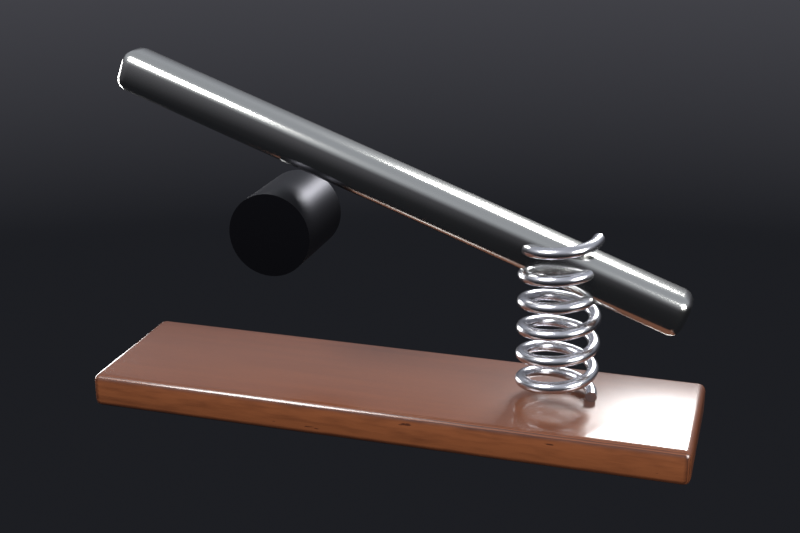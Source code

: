 # Source: modulation-levers.blend  (saved by Blender 5.2.45; exported with 4.5.12 LTS)
import bpy
from mathutils import Matrix  # noqa: F401  (used for matrix-valued properties, if any)

bpy.ops.wm.read_factory_settings(use_empty=True)
scene = bpy.context.scene
scene.name = 'modulation: Levers'

# ---- materials (node trees are filled in below, after node groups)
mat_nickel = bpy.data.materials.new('nickel')
mat_dark = bpy.data.materials.new('dark')
mat_string = bpy.data.materials.new('string')
mat_darkwood = bpy.data.materials.new('darkwood')

# ---- material node trees
mat_nickel.use_nodes = True; mat_nickel.node_tree.nodes.clear()
_N = mat_nickel.node_tree.nodes; _L = mat_nickel.node_tree.links
n0 = _N.new('ShaderNodeBsdfPrincipled'); n0.name = 'Principled BSDF'; n0.location = (-200, 100)
n0.inputs[0].default_value = (0.6038, 0.6038, 0.5705, 1.0)
n0.inputs[1].default_value = 1.0
n0.inputs[2].default_value = 0.18
n0.inputs[10].default_value = 0.005
n1 = _N.new('ShaderNodeOutputMaterial'); n1.name = 'Material Output'; n1.location = (200, 100)
_L.new(n0.outputs[0], n1.inputs[0])
n1.is_active_output = True
mat_dark.use_nodes = True; mat_dark.node_tree.nodes.clear()
_N = mat_dark.node_tree.nodes; _L = mat_dark.node_tree.links
n0 = _N.new('ShaderNodeBsdfPrincipled'); n0.name = 'Principled BSDF'; n0.location = (-200, 100)
n0.inputs[0].default_value = (0.01961, 0.01961, 0.02452, 1.0)
n0.inputs[1].default_value = 1.0
n0.inputs[2].default_value = 0.4
n0.inputs[10].default_value = 0.005
n1 = _N.new('ShaderNodeOutputMaterial'); n1.name = 'Material Output'; n1.location = (200, 100)
_L.new(n0.outputs[0], n1.inputs[0])
n1.is_active_output = True
mat_string.use_nodes = True; mat_string.node_tree.nodes.clear()
_N = mat_string.node_tree.nodes; _L = mat_string.node_tree.links
n0 = _N.new('ShaderNodeBsdfPrincipled'); n0.name = 'Principled BSDF'; n0.location = (-200, 100)
n0.inputs[0].default_value = (0.6038, 0.6038, 0.6383, 1.0)
n0.inputs[1].default_value = 1.0
n0.inputs[2].default_value = 0.25
n0.inputs[10].default_value = 0.005
n1 = _N.new('ShaderNodeOutputMaterial'); n1.name = 'Material Output'; n1.location = (200, 100)
_L.new(n0.outputs[0], n1.inputs[0])
n1.is_active_output = True
mat_darkwood.use_nodes = True; mat_darkwood.node_tree.nodes.clear()
_N = mat_darkwood.node_tree.nodes; _L = mat_darkwood.node_tree.links
n0 = _N.new('ShaderNodeBsdfPrincipled'); n0.name = 'Principled BSDF'; n0.location = (-200, 100)
n0.inputs[2].default_value = 0.3
n0.inputs[10].default_value = 0.005
n0.inputs[19].default_value = 0.5
n0.inputs[20].default_value = 0.08
n1 = _N.new('ShaderNodeOutputMaterial'); n1.name = 'Material Output'; n1.location = (200, 100)
n2 = _N.new('ShaderNodeTexCoord'); n2.name = 'Texture Coordinate'; n2.location = (0, 0)
n3 = _N.new('ShaderNodeMapping'); n3.name = 'Mapping'; n3.location = (0, 0)
n3.inputs[3].default_value = (1.0, 6.0, 6.0)
n4 = _N.new('ShaderNodeTexWave'); n4.name = 'Wave Texture'; n4.location = (0, 0)
n4.width = 160
n4.bands_direction = 'Y'
n4.wave_profile = 'SAW'
n4.inputs[1].default_value = 7.0
n4.inputs[2].default_value = 3.0
n4.inputs[3].default_value = 4.0
n5 = _N.new('ShaderNodeTexCoord'); n5.name = 'Texture Coordinate.001'; n5.location = (0, 0)
n6 = _N.new('ShaderNodeMapping'); n6.name = 'Mapping.001'; n6.location = (0, 0)
n6.inputs[3].default_value = (0.4, 9.0, 9.0)
n7 = _N.new('ShaderNodeTexNoise'); n7.name = 'Noise Texture'; n7.location = (0, 0)
n7.width = 160
n7.inputs[2].default_value = 3.0
n7.inputs[3].default_value = 6.0
n8 = _N.new('ShaderNodeMath'); n8.name = 'Math'; n8.location = (0, 0)
n8.operation = 'MULTIPLY'
n8.inputs[1].default_value = 0.7
n9 = _N.new('ShaderNodeMath'); n9.name = 'Math.001'; n9.location = (0, 0)
n9.operation = 'MULTIPLY'
n9.inputs[1].default_value = 0.3
n10 = _N.new('ShaderNodeMath'); n10.name = 'Math.002'; n10.location = (0, 0)
n11 = _N.new('ShaderNodeValToRGB'); n11.name = 'Color Ramp'; n11.location = (0, 0)
while len(n11.color_ramp.elements) > 1: n11.color_ramp.elements.remove(n11.color_ramp.elements[-1])
n11.color_ramp.elements[0].position = 0.25; n11.color_ramp.elements[0].color = (0.1473, 0.04696, 0.01739, 1.0)
_e = n11.color_ramp.elements.new(0.75); _e.color = (0.04696, 0.01341, 0.005981, 1.0)
n12 = _N.new('ShaderNodeBump'); n12.name = 'Bump'; n12.location = (0, 0)
n12.inputs[0].default_value = 0.08
n12.inputs[1].default_value = 0.02
_L.new(n0.outputs[0], n1.inputs[0])
_L.new(n2.outputs[3], n3.inputs[0])
_L.new(n3.outputs[0], n4.inputs[0])
_L.new(n5.outputs[3], n6.inputs[0])
_L.new(n6.outputs[0], n7.inputs[0])
_L.new(n4.outputs[1], n8.inputs[0])
_L.new(n7.outputs[0], n9.inputs[0])
_L.new(n8.outputs[0], n10.inputs[0])
_L.new(n9.outputs[0], n10.inputs[1])
_L.new(n10.outputs[0], n11.inputs[0])
_L.new(n11.outputs[0], n0.inputs[0])
_L.new(n4.outputs[1], n12.inputs[3])
_L.new(n12.outputs[0], n0.inputs[5])
n1.is_active_output = True

# ---- world
world_studio = bpy.data.worlds.new('studio'); scene.world = world_studio
world_studio.use_nodes = True; world_studio.node_tree.nodes.clear()
_N = world_studio.node_tree.nodes; _L = world_studio.node_tree.links
n0 = _N.new('ShaderNodeBackground'); n0.name = 'Background'; n0.location = (-200, 100)
n0.inputs[1].default_value = 0.8
n1 = _N.new('ShaderNodeOutputWorld'); n1.name = 'World Output'; n1.location = (200, 100)
n2 = _N.new('ShaderNodeTexCoord'); n2.name = 'Texture Coordinate'; n2.location = (0, 0)
n3 = _N.new('ShaderNodeSeparateXYZ'); n3.name = 'Separate XYZ'; n3.location = (0, 0)
n4 = _N.new('ShaderNodeValToRGB'); n4.name = 'Color Ramp'; n4.location = (0, 0)
while len(n4.color_ramp.elements) > 1: n4.color_ramp.elements.remove(n4.color_ramp.elements[-1])
n4.color_ramp.elements[0].position = 0.35; n4.color_ramp.elements[0].color = (0.015, 0.016, 0.02, 1.0)
_e = n4.color_ramp.elements.new(0.52); _e.color = (0.12, 0.12, 0.14, 1.0)
_e = n4.color_ramp.elements.new(0.75); _e.color = (0.55, 0.58, 0.65, 1.0)
n5 = _N.new('ShaderNodeMapRange'); n5.name = 'Map Range'; n5.location = (0, 0)
n5.inputs[1].default_value = -1.0
_L.new(n0.outputs[0], n1.inputs[0])
_L.new(n2.outputs[0], n3.inputs[0])
_L.new(n3.outputs[2], n5.inputs[0])
_L.new(n5.outputs[0], n4.inputs[0])
_L.new(n4.outputs[0], n0.inputs[0])
n1.is_active_output = True

# ---- cameras
cam_cam = bpy.data.cameras.new('cam')
cam_cam.sensor_fit = 'HORIZONTAL'
cam_cam.lens = 60.0
cam_cam.shift_x = 0.003606
cam_cam.shift_y = -0.02729

# ---- lights
light_a = bpy.data.lights.new('a', 'AREA')
light_a.energy = 1400.0
light_a.size = 4.0
light_a_001 = bpy.data.lights.new('a.001', 'AREA')
light_a_001.energy = 450.0
light_a_001.size = 3.0
light_a_002 = bpy.data.lights.new('a.002', 'AREA')
light_a_002.energy = 1100.0
light_a_002.size = 3.0
light_a_003 = bpy.data.lights.new('a.003', 'AREA')
light_a_003.energy = 300.0
light_a_003.size = 3.0

# ---- meshes
me_lever = bpy.data.meshes.new('lever')
me_lever.from_pydata([(-1.3, -0.09, -0.09), (-1.3, -0.09, 0.09), (-1.3, 0.09, -0.09), (-1.3, 0.09, 0.09), (1.3, -0.09, -0.09), (1.3, -0.09, 0.09), (1.3, 0.09, -0.09), (1.3, 0.09, 0.09)], [], [(0, 1, 3, 2), (2, 3, 7, 6), (6, 7, 5, 4), (4, 5, 1, 0), (2, 6, 4, 0), (7, 3, 1, 5)])
me_lever.polygons.foreach_set('use_smooth', [True] * 6)
me_lever.materials.append(mat_nickel)
me_lever.update()
me_pivot = bpy.data.meshes.new('pivot')
me_pivot.from_pydata([(-0.2, 0.0, 0.0), (-0.2, 0.18, 0.0), (-0.2, 0.1785, 0.02349), (-0.2, 0.1739, 0.04659), (-0.2, 0.1663, 0.06888), (-0.2, 0.1559, 0.09), (-0.2, 0.1428, 0.1096), (-0.2, 0.1273, 0.1273), (-0.2, 0.1096, 0.1428), (-0.2, 0.09, 0.1559), (-0.2, 0.06888, 0.1663), (-0.2, 0.04659, 0.1739), (-0.2, 0.02349, 0.1785), (-0.2, 1.102e-17, 0.18), (-0.2, -0.02349, 0.1785), (-0.2, -0.04659, 0.1739), (-0.2, -0.06888, 0.1663), (-0.2, -0.09, 0.1559), (-0.2, -0.1096, 0.1428), (-0.2, -0.1273, 0.1273), (-0.2, -0.1428, 0.1096), (-0.2, -0.1559, 0.09), (-0.2, -0.1663, 0.06888), (-0.2, -0.1739, 0.04659), (-0.2, -0.1785, 0.02349), (-0.2, -0.18, 2.204e-17), (-0.2, -0.1785, -0.02349), (-0.2, -0.1739, -0.04659), (-0.2, -0.1663, -0.06888), (-0.2, -0.1559, -0.09), (-0.2, -0.1428, -0.1096), (-0.2, -0.1273, -0.1273), (-0.2, -0.1096, -0.1428), (-0.2, -0.09, -0.1559), (-0.2, -0.06888, -0.1663), (-0.2, -0.04659, -0.1739), (-0.2, -0.02349, -0.1785), (-0.2, -3.307e-17, -0.18), (-0.2, 0.02349, -0.1785), (-0.2, 0.04659, -0.1739), (-0.2, 0.06888, -0.1663), (-0.2, 0.09, -0.1559), (-0.2, 0.1096, -0.1428), (-0.2, 0.1273, -0.1273), (-0.2, 0.1428, -0.1096), (-0.2, 0.1559, -0.09), (-0.2, 0.1663, -0.06888), (-0.2, 0.1739, -0.04659), (-0.2, 0.1785, -0.02349), (0.2, 0.18, 0.0), (0.2, 0.1785, 0.02349), (0.2, 0.1739, 0.04659), (0.2, 0.1663, 0.06888), (0.2, 0.1559, 0.09), (0.2, 0.1428, 0.1096), (0.2, 0.1273, 0.1273), (0.2, 0.1096, 0.1428), (0.2, 0.09, 0.1559), (0.2, 0.06888, 0.1663), (0.2, 0.04659, 0.1739), (0.2, 0.02349, 0.1785), (0.2, 1.102e-17, 0.18), (0.2, -0.02349, 0.1785), (0.2, -0.04659, 0.1739), (0.2, -0.06888, 0.1663), (0.2, -0.09, 0.1559), (0.2, -0.1096, 0.1428), (0.2, -0.1273, 0.1273), (0.2, -0.1428, 0.1096), (0.2, -0.1559, 0.09), (0.2, -0.1663, 0.06888), (0.2, -0.1739, 0.04659), (0.2, -0.1785, 0.02349), (0.2, -0.18, 2.204e-17), (0.2, -0.1785, -0.02349), (0.2, -0.1739, -0.04659), (0.2, -0.1663, -0.06888), (0.2, -0.1559, -0.09), (0.2, -0.1428, -0.1096), (0.2, -0.1273, -0.1273), (0.2, -0.1096, -0.1428), (0.2, -0.09, -0.1559), (0.2, -0.06888, -0.1663), (0.2, -0.04659, -0.1739), (0.2, -0.02349, -0.1785), (0.2, -3.307e-17, -0.18), (0.2, 0.02349, -0.1785), (0.2, 0.04659, -0.1739), (0.2, 0.06888, -0.1663), (0.2, 0.09, -0.1559), (0.2, 0.1096, -0.1428), (0.2, 0.1273, -0.1273), (0.2, 0.1428, -0.1096), (0.2, 0.1559, -0.09), (0.2, 0.1663, -0.06888), (0.2, 0.1739, -0.04659), (0.2, 0.1785, -0.02349), (0.2, 0.0, 0.0)], [], [(0, 2, 1), (0, 3, 2), (0, 4, 3), (0, 5, 4), (0, 6, 5), (0, 7, 6), (0, 8, 7), (0, 9, 8), (0, 10, 9), (0, 11, 10), (0, 12, 11), (0, 13, 12), (0, 14, 13), (0, 15, 14), (0, 16, 15), (0, 17, 16), (0, 18, 17), (0, 19, 18), (0, 20, 19), (0, 21, 20), (0, 22, 21), (0, 23, 22), (0, 24, 23), (0, 25, 24), (0, 26, 25), (0, 27, 26), (0, 28, 27), (0, 29, 28), (0, 30, 29), (0, 31, 30), (0, 32, 31), (0, 33, 32), (0, 34, 33), (0, 35, 34), (0, 36, 35), (0, 37, 36), (0, 38, 37), (0, 39, 38), (0, 40, 39), (0, 41, 40), (0, 42, 41), (0, 43, 42), (0, 44, 43), (0, 45, 44), (0, 46, 45), (0, 47, 46), (0, 48, 47), (0, 1, 48), (1, 2, 50, 49), (2, 3, 51, 50), (3, 4, 52, 51), (4, 5, 53, 52), (5, 6, 54, 53), (6, 7, 55, 54), (7, 8, 56, 55), (8, 9, 57, 56), (9, 10, 58, 57), (10, 11, 59, 58), (11, 12, 60, 59), (12, 13, 61, 60), (13, 14, 62, 61), (14, 15, 63, 62), (15, 16, 64, 63), (16, 17, 65, 64), (17, 18, 66, 65), (18, 19, 67, 66), (19, 20, 68, 67), (20, 21, 69, 68), (21, 22, 70, 69), (22, 23, 71, 70), (23, 24, 72, 71), (24, 25, 73, 72), (25, 26, 74, 73), (26, 27, 75, 74), (27, 28, 76, 75), (28, 29, 77, 76), (29, 30, 78, 77), (30, 31, 79, 78), (31, 32, 80, 79), (32, 33, 81, 80), (33, 34, 82, 81), (34, 35, 83, 82), (35, 36, 84, 83), (36, 37, 85, 84), (37, 38, 86, 85), (38, 39, 87, 86), (39, 40, 88, 87), (40, 41, 89, 88), (41, 42, 90, 89), (42, 43, 91, 90), (43, 44, 92, 91), (44, 45, 93, 92), (45, 46, 94, 93), (46, 47, 95, 94), (47, 48, 96, 95), (48, 1, 49, 96), (49, 50, 97), (50, 51, 97), (51, 52, 97), (52, 53, 97), (53, 54, 97), (54, 55, 97), (55, 56, 97), (56, 57, 97), (57, 58, 97), (58, 59, 97), (59, 60, 97), (60, 61, 97), (61, 62, 97), (62, 63, 97), (63, 64, 97), (64, 65, 97), (65, 66, 97), (66, 67, 97), (67, 68, 97), (68, 69, 97), (69, 70, 97), (70, 71, 97), (71, 72, 97), (72, 73, 97), (73, 74, 97), (74, 75, 97), (75, 76, 97), (76, 77, 97), (77, 78, 97), (78, 79, 97), (79, 80, 97), (80, 81, 97), (81, 82, 97), (82, 83, 97), (83, 84, 97), (84, 85, 97), (85, 86, 97), (86, 87, 97), (87, 88, 97), (88, 89, 97), (89, 90, 97), (90, 91, 97), (91, 92, 97), (92, 93, 97), (93, 94, 97), (94, 95, 97), (95, 96, 97), (96, 49, 97)])
me_pivot.polygons.foreach_set('use_smooth', [True] * 144)
me_pivot.materials.append(mat_dark)
me_pivot.update()
me_base = bpy.data.meshes.new('base')
me_base.from_pydata([(-1.3, -0.35, -0.075), (-1.3, -0.35, 0.075), (-1.3, 0.35, -0.075), (-1.3, 0.35, 0.075), (1.3, -0.35, -0.075), (1.3, -0.35, 0.075), (1.3, 0.35, -0.075), (1.3, 0.35, 0.075)], [], [(0, 1, 3, 2), (2, 3, 7, 6), (6, 7, 5, 4), (4, 5, 1, 0), (2, 6, 4, 0), (7, 3, 1, 5)])
me_base.polygons.foreach_set('use_smooth', [True] * 6)
me_base.materials.append(mat_darkwood)
me_base.update()

# ---- curves / text
cu_spring = bpy.data.curves.new('spring', 'CURVE')
cu_spring.dimensions = '3D'
_sp = cu_spring.splines.new('POLY'); _sp.points.add(200)
_sp.points.foreach_set('co', [1.05, 0.0, -0.65, 1.0, 1.047, 0.02811, -0.6465, 1.0, 1.039, 0.05522, -0.643, 1.0, 1.027, 0.08037, -0.6395, 1.0, 1.009, 0.1027, -0.636, 1.0, 0.9882, 0.1214, -0.6325, 1.0, 0.9639, 0.1357, -0.629, 1.0, 0.9373, 0.1453, -0.6255, 1.0, 0.9094, 0.1497, -0.622, 1.0, 0.8812, 0.1488, -0.6185, 1.0, 0.8536, 0.1427, -0.615, 1.0, 0.8277, 0.1314, -0.6115, 1.0, 0.8044, 0.1156, -0.608, 1.0, 0.7844, 0.09561, -0.6045, 1.0, 0.7686, 0.07226, -0.601, 1.0, 0.7573, 0.04635, -0.5975, 1.0, 0.7512, 0.0188, -0.594, 1.0, 0.7503, -0.009419, -0.5905, 1.0, 0.7547, -0.0373, -0.587, 1.0, 0.7643, -0.06387, -0.5835, 1.0, 0.7786, -0.08817, -0.58, 1.0, 0.7973, -0.1093, -0.5765, 1.0, 0.8196, -0.1266, -0.573, 1.0, 0.8448, -0.1395, -0.5695, 1.0, 0.8719, -0.1473, -0.566, 1.0, 0.9, -0.15, -0.5625, 1.0, 0.9281, -0.1473, -0.559, 1.0, 0.9552, -0.1395, -0.5555, 1.0, 0.9804, -0.1266, -0.552, 1.0, 1.003, -0.1093, -0.5485, 1.0, 1.021, -0.08817, -0.545, 1.0, 1.036, -0.06387, -0.5415, 1.0, 1.045, -0.0373, -0.538, 1.0, 1.05, -0.009419, -0.5345, 1.0, 1.049, 0.0188, -0.531, 1.0, 1.043, 0.04635, -0.5275, 1.0, 1.031, 0.07226, -0.524, 1.0, 1.016, 0.09561, -0.5205, 1.0, 0.9956, 0.1156, -0.517, 1.0, 0.9723, 0.1314, -0.5135, 1.0, 0.9464, 0.1427, -0.51, 1.0, 0.9188, 0.1488, -0.5065, 1.0, 0.8906, 0.1497, -0.503, 1.0, 0.8627, 0.1453, -0.4995, 1.0, 0.8361, 0.1357, -0.496, 1.0, 0.8118, 0.1214, -0.4925, 1.0, 0.7907, 0.1027, -0.489, 1.0, 0.7734, 0.08037, -0.4855, 1.0, 0.7605, 0.05522, -0.482, 1.0, 0.7527, 0.02811, -0.4785, 1.0, 0.75, 5.511e-17, -0.475, 1.0, 0.7527, -0.02811, -0.4715, 1.0, 0.7605, -0.05522, -0.468, 1.0, 0.7734, -0.08037, -0.4645, 1.0, 0.7907, -0.1027, -0.461, 1.0, 0.8118, -0.1214, -0.4575, 1.0, 0.8361, -0.1357, -0.454, 1.0, 0.8627, -0.1453, -0.4505, 1.0, 0.8906, -0.1497, -0.447, 1.0, 0.9188, -0.1488, -0.4435, 1.0, 0.9464, -0.1427, -0.44, 1.0, 0.9723, -0.1314, -0.4365, 1.0, 0.9956, -0.1156, -0.433, 1.0, 1.016, -0.09561, -0.4295, 1.0, 1.031, -0.07226, -0.426, 1.0, 1.043, -0.04635, -0.4225, 1.0, 1.049, -0.0188, -0.419, 1.0, 1.05, 0.009419, -0.4155, 1.0, 1.045, 0.0373, -0.412, 1.0, 1.036, 0.06387, -0.4085, 1.0, 1.021, 0.08817, -0.405, 1.0, 1.003, 0.1093, -0.4015, 1.0, 0.9804, 0.1266, -0.398, 1.0, 0.9552, 0.1395, -0.3945, 1.0, 0.9281, 0.1473, -0.391, 1.0, 0.9, 0.15, -0.3875, 1.0, 0.8719, 0.1473, -0.384, 1.0, 0.8448, 0.1395, -0.3805, 1.0, 0.8196, 0.1266, -0.377, 1.0, 0.7973, 0.1093, -0.3735, 1.0, 0.7786, 0.08817, -0.37, 1.0, 0.7643, 0.06387, -0.3665, 1.0, 0.7547, 0.0373, -0.363, 1.0, 0.7503, 0.009419, -0.3595, 1.0, 0.7512, -0.0188, -0.356, 1.0, 0.7573, -0.04635, -0.3525, 1.0, 0.7686, -0.07226, -0.349, 1.0, 0.7844, -0.09561, -0.3455, 1.0, 0.8044, -0.1156, -0.342, 1.0, 0.8277, -0.1314, -0.3385, 1.0, 0.8536, -0.1427, -0.335, 1.0, 0.8812, -0.1488, -0.3315, 1.0, 0.9094, -0.1497, -0.328, 1.0, 0.9373, -0.1453, -0.3245, 1.0, 0.9639, -0.1357, -0.321, 1.0, 0.9882, -0.1214, -0.3175, 1.0, 1.009, -0.1027, -0.314, 1.0, 1.027, -0.08037, -0.3105, 1.0, 1.039, -0.05522, -0.307, 1.0, 1.047, -0.02811, -0.3035, 1.0, 1.05, -1.102e-16, -0.3, 1.0, 1.047, 0.02811, -0.2965, 1.0, 1.039, 0.05522, -0.293, 1.0, 1.027, 0.08037, -0.2895, 1.0, 1.009, 0.1027, -0.286, 1.0, 0.9882, 0.1214, -0.2825, 1.0, 0.9639, 0.1357, -0.279, 1.0, 0.9373, 0.1453, -0.2755, 1.0, 0.9094, 0.1497, -0.272, 1.0, 0.8812, 0.1488, -0.2685, 1.0, 0.8536, 0.1427, -0.265, 1.0, 0.8277, 0.1314, -0.2615, 1.0, 0.8044, 0.1156, -0.258, 1.0, 0.7844, 0.09561, -0.2545, 1.0, 0.7686, 0.07226, -0.251, 1.0, 0.7573, 0.04635, -0.2475, 1.0, 0.7512, 0.0188, -0.244, 1.0, 0.7503, -0.009419, -0.2405, 1.0, 0.7547, -0.0373, -0.237, 1.0, 0.7643, -0.06387, -0.2335, 1.0, 0.7786, -0.08817, -0.23, 1.0, 0.7973, -0.1093, -0.2265, 1.0, 0.8196, -0.1266, -0.223, 1.0, 0.8448, -0.1395, -0.2195, 1.0, 0.8719, -0.1473, -0.216, 1.0, 0.9, -0.15, -0.2125, 1.0, 0.9281, -0.1473, -0.209, 1.0, 0.9552, -0.1395, -0.2055, 1.0, 0.9804, -0.1266, -0.202, 1.0, 1.003, -0.1093, -0.1985, 1.0, 1.021, -0.08817, -0.195, 1.0, 1.036, -0.06387, -0.1915, 1.0, 1.045, -0.0373, -0.188, 1.0, 1.05, -0.009419, -0.1845, 1.0, 1.049, 0.0188, -0.181, 1.0, 1.043, 0.04635, -0.1775, 1.0, 1.031, 0.07226, -0.174, 1.0, 1.016, 0.09561, -0.1705, 1.0, 0.9956, 0.1156, -0.167, 1.0, 0.9723, 0.1314, -0.1635, 1.0, 0.9464, 0.1427, -0.16, 1.0, 0.9188, 0.1488, -0.1565, 1.0, 0.8906, 0.1497, -0.153, 1.0, 0.8627, 0.1453, -0.1495, 1.0, 0.8361, 0.1357, -0.146, 1.0, 0.8118, 0.1214, -0.1425, 1.0, 0.7907, 0.1027, -0.139, 1.0, 0.7734, 0.08037, -0.1355, 1.0, 0.7605, 0.05522, -0.132, 1.0, 0.7527, 0.02811, -0.1285, 1.0, 0.75, 1.653e-16, -0.125, 1.0, 0.7527, -0.02811, -0.1215, 1.0, 0.7605, -0.05522, -0.118, 1.0, 0.7734, -0.08037, -0.1145, 1.0, 0.7907, -0.1027, -0.111, 1.0, 0.8118, -0.1214, -0.1075, 1.0, 0.8361, -0.1357, -0.104, 1.0, 0.8627, -0.1453, -0.1005, 1.0, 0.8906, -0.1497, -0.097, 1.0, 0.9188, -0.1488, -0.0935, 1.0, 0.9464, -0.1427, -0.09, 1.0, 0.9723, -0.1314, -0.0865, 1.0, 0.9956, -0.1156, -0.083, 1.0, 1.016, -0.09561, -0.0795, 1.0, 1.031, -0.07226, -0.076, 1.0, 1.043, -0.04635, -0.0725, 1.0, 1.049, -0.0188, -0.069, 1.0, 1.05, 0.009419, -0.0655, 1.0, 1.045, 0.0373, -0.062, 1.0, 1.036, 0.06387, -0.0585, 1.0, 1.021, 0.08817, -0.055, 1.0, 1.003, 0.1093, -0.0515, 1.0, 0.9804, 0.1266, -0.048, 1.0, 0.9552, 0.1395, -0.0445, 1.0, 0.9281, 0.1473, -0.041, 1.0, 0.9, 0.15, -0.0375, 1.0, 0.8719, 0.1473, -0.034, 1.0, 0.8448, 0.1395, -0.0305, 1.0, 0.8196, 0.1266, -0.027, 1.0, 0.7973, 0.1093, -0.0235, 1.0, 0.7786, 0.08817, -0.02, 1.0, 0.7643, 0.06387, -0.0165, 1.0, 0.7547, 0.0373, -0.013, 1.0, 0.7503, 0.009419, -0.0095, 1.0, 0.7512, -0.0188, -0.006, 1.0, 0.7573, -0.04635, -0.0025, 1.0, 0.7686, -0.07226, 0.001, 1.0, 0.7844, -0.09561, 0.0045, 1.0, 0.8044, -0.1156, 0.008, 1.0, 0.8277, -0.1314, 0.0115, 1.0, 0.8536, -0.1427, 0.015, 1.0, 0.8812, -0.1488, 0.0185, 1.0, 0.9094, -0.1497, 0.022, 1.0, 0.9373, -0.1453, 0.0255, 1.0, 0.9639, -0.1357, 0.029, 1.0, 0.9882, -0.1214, 0.0325, 1.0, 1.009, -0.1027, 0.036, 1.0, 1.027, -0.08037, 0.0395, 1.0, 1.039, -0.05522, 0.043, 1.0, 1.047, -0.02811, 0.0465, 1.0, 1.05, -2.204e-16, 0.05, 1.0])
cu_spring.materials.append(mat_string)
cu_spring.bevel_resolution = 6
cu_spring.bevel_depth = 0.025
cu_spring.fill_mode = 'FULL'
cu_spring.use_fill_caps = True

# ---- objects
ob_a = bpy.data.objects.new('a', light_a)
ob_a_001 = bpy.data.objects.new('a.001', light_a_001)
ob_a_002 = bpy.data.objects.new('a.002', light_a_002)
ob_a_003 = bpy.data.objects.new('a.003', light_a_003)
ob_cam = bpy.data.objects.new('cam', cam_cam)
ob_lever = bpy.data.objects.new('lever', me_lever)
ob_pivot = bpy.data.objects.new('pivot', me_pivot)
ob_spring = bpy.data.objects.new('spring', cu_spring)
ob_base = bpy.data.objects.new('base', me_base)

# ---- transforms, parenting, visibility, modifiers, constraints
ob_a.location = (-4.5, -5.5, 6.5)
ob_a.rotation_euler = (0.8299, -3.568e-08, -0.6857)
ob_a_001.location = (6.0, -3.5, 1.5)
ob_a_001.rotation_euler = (1.358, 8.363e-08, 1.043)
ob_a_002.location = (2.5, 7.0, 5.0)
ob_a_002.rotation_euler = (0.9786, 3.188e-08, 2.799)
ob_a_003.location = (-6.0, 4.0, -1.0)
ob_a_003.rotation_euler = (1.709, 4.902e-08, -2.159)
ob_cam.location = (1.737, -5.124, 1.739)
ob_cam.rotation_euler = (1.247, -5.722e-08, 0.2915)
ob_lever.location = (0.2, 0.0, 0.2)
ob_lever.rotation_euler = (0.0, 0.35, 0.0)
_m = ob_lever.modifiers.new('b', 'BEVEL')
_m.width = 0.05
_m.width_pct = 0.05
_m.segments = 3
_m.limit_method = 'NONE'
ob_pivot.location = (-0.3, 0.0, 0.0)
ob_pivot.rotation_euler = (0.0, 0.0, 1.571)
_m = ob_pivot.modifiers.new('e', 'EDGE_SPLIT')
_m.split_angle = 0.8727
ob_spring.location = (0.0, 0.0, 0.0)
ob_base.location = (0.2, 0.0, -0.75)
_m = ob_base.modifiers.new('b', 'BEVEL')
_m.width = 0.03
_m.width_pct = 0.03
_m.segments = 3
_m.limit_method = 'NONE'

# ---- collection membership
scene.collection.objects.link(ob_a)
scene.collection.objects.link(ob_a_001)
scene.collection.objects.link(ob_a_002)
scene.collection.objects.link(ob_a_003)
scene.collection.objects.link(ob_cam)
scene.collection.objects.link(ob_lever)
scene.collection.objects.link(ob_pivot)
scene.collection.objects.link(ob_spring)
scene.collection.objects.link(ob_base)

# ---- scene / render settings (as saved in the file)
scene.camera = ob_cam
scene.frame_start = 1; scene.frame_end = 250; scene.frame_set(1)
scene.render.engine = 'CYCLES'
scene.render.image_settings.compression = 100
scene.render.resolution_x = 360
scene.render.resolution_y = 240
scene.render.film_transparent = True
scene.render.bake_bias = 0.0
scene.render.bake_samples = 0
scene.render.compositor_device = 'GPU'
scene.cycles.samples = 64
scene.cycles.max_bounces = 10
scene.cycles.transmission_bounces = 10
scene.cycles.transparent_max_bounces = 16
scene.cycles.film_transparent_glass = True
scene.eevee.use_volume_custom_range = False
scene.eevee.fast_gi_thickness_near = 0.1
scene.eevee.fast_gi_thickness_far = 0.0
scene.eevee.ray_tracing_options.screen_trace_thickness = 0.1
scene.view_settings.view_transform = 'Standard'
bpy.context.view_layer.update()
